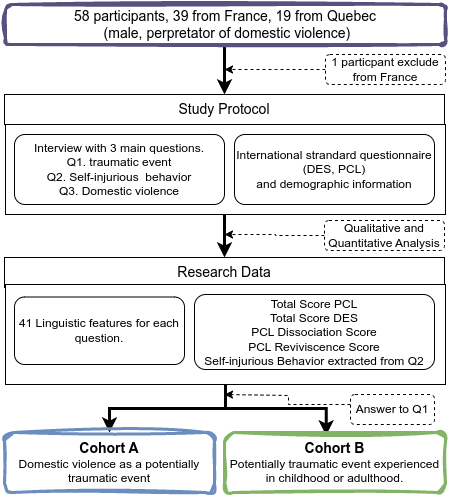

The diagram above was exported from draw.io. Its source (the exported page's mxGraphModel, read from the mxfile embedded in the PNG):
<mxGraphModel dx="1434" dy="870" grid="0" gridSize="10" guides="1" tooltips="1" connect="1" arrows="1" fold="1" page="1" pageScale="1" pageWidth="827" pageHeight="1169" math="0" shadow="0">
  <root>
    <mxCell id="0" />
    <mxCell id="1" parent="0" />
    <mxCell id="J8VajO5EBVzXrj_ir3nt-3" style="edgeStyle=orthogonalEdgeStyle;rounded=0;orthogonalLoop=1;jettySize=auto;html=1;entryX=0.5;entryY=0;entryDx=0;entryDy=0;strokeWidth=3;" parent="1" source="J8VajO5EBVzXrj_ir3nt-1" target="J8VajO5EBVzXrj_ir3nt-2" edge="1">
      <mxGeometry relative="1" as="geometry">
        <Array as="points">
          <mxPoint x="300" y="280" />
          <mxPoint x="300" y="280" />
        </Array>
      </mxGeometry>
    </mxCell>
    <mxCell id="J8VajO5EBVzXrj_ir3nt-1" value="&lt;font style=&quot;font-size: 14px;&quot;&gt;58 participants, 39 from France, 19 from Quebec&lt;br&gt;&amp;nbsp;(male, perpretator of domestic violence)&lt;/font&gt;" style="rounded=1;whiteSpace=wrap;html=1;fillColor=none;strokeColor=#56517e;strokeWidth=3;sketch=1;curveFitting=1;jiggle=2;" parent="1" vertex="1">
      <mxGeometry x="81" y="220" width="440" height="40" as="geometry" />
    </mxCell>
    <mxCell id="J8VajO5EBVzXrj_ir3nt-2" value="&lt;font style=&quot;font-size: 14px;&quot;&gt;Study Protocol&lt;/font&gt;" style="rounded=0;whiteSpace=wrap;html=1;" parent="1" vertex="1">
      <mxGeometry x="80" y="310" width="440" height="30" as="geometry" />
    </mxCell>
    <mxCell id="J8VajO5EBVzXrj_ir3nt-22" style="edgeStyle=orthogonalEdgeStyle;rounded=0;orthogonalLoop=1;jettySize=auto;html=1;dashed=1;" parent="1" source="J8VajO5EBVzXrj_ir3nt-5" edge="1">
      <mxGeometry relative="1" as="geometry">
        <mxPoint x="300" y="285" as="targetPoint" />
      </mxGeometry>
    </mxCell>
    <mxCell id="J8VajO5EBVzXrj_ir3nt-5" value="1 particpant exclude from France" style="rounded=1;whiteSpace=wrap;html=1;dashed=1;" parent="1" vertex="1">
      <mxGeometry x="401" y="270" width="120" height="30" as="geometry" />
    </mxCell>
    <mxCell id="J8VajO5EBVzXrj_ir3nt-10" value="" style="edgeStyle=orthogonalEdgeStyle;rounded=0;orthogonalLoop=1;jettySize=auto;html=1;strokeWidth=3;" parent="1" source="J8VajO5EBVzXrj_ir3nt-6" target="J8VajO5EBVzXrj_ir3nt-9" edge="1">
      <mxGeometry relative="1" as="geometry">
        <Array as="points">
          <mxPoint x="300" y="450" />
          <mxPoint x="300" y="450" />
        </Array>
      </mxGeometry>
    </mxCell>
    <mxCell id="J8VajO5EBVzXrj_ir3nt-6" value="" style="rounded=0;whiteSpace=wrap;html=1;" parent="1" vertex="1">
      <mxGeometry x="81" y="340" width="440" height="90" as="geometry" />
    </mxCell>
    <mxCell id="J8VajO5EBVzXrj_ir3nt-7" value="&lt;div&gt;Interview with 3 main questions.&lt;/div&gt;&lt;div&gt;Q1. traumatic event&lt;/div&gt;&lt;div&gt;Q2. Self-injurious&amp;nbsp;&amp;nbsp;behavior&lt;/div&gt;&lt;div&gt;Q3. Domestic violence&lt;/div&gt;" style="rounded=1;whiteSpace=wrap;html=1;" parent="1" vertex="1">
      <mxGeometry x="90" y="350" width="210" height="70" as="geometry" />
    </mxCell>
    <mxCell id="J8VajO5EBVzXrj_ir3nt-8" value="International strandard questionnaire (DES, PCL)&lt;br&gt;and demographic information" style="rounded=1;whiteSpace=wrap;html=1;" parent="1" vertex="1">
      <mxGeometry x="310" y="350" width="200" height="70" as="geometry" />
    </mxCell>
    <mxCell id="J8VajO5EBVzXrj_ir3nt-9" value="&lt;font style=&quot;font-size: 14px;&quot;&gt;Research Data&lt;/font&gt;" style="rounded=0;whiteSpace=wrap;html=1;" parent="1" vertex="1">
      <mxGeometry x="80" y="473" width="440" height="30" as="geometry" />
    </mxCell>
    <mxCell id="J8VajO5EBVzXrj_ir3nt-23" style="edgeStyle=orthogonalEdgeStyle;rounded=0;orthogonalLoop=1;jettySize=auto;html=1;dashed=1;" parent="1" source="J8VajO5EBVzXrj_ir3nt-11" edge="1">
      <mxGeometry relative="1" as="geometry">
        <mxPoint x="300" y="450" as="targetPoint" />
        <Array as="points">
          <mxPoint x="351" y="451" />
          <mxPoint x="300" y="450" />
        </Array>
      </mxGeometry>
    </mxCell>
    <mxCell id="J8VajO5EBVzXrj_ir3nt-11" value="Qualitative and Quantitative Analysis" style="rounded=1;whiteSpace=wrap;html=1;dashed=1;" parent="1" vertex="1">
      <mxGeometry x="400" y="436" width="120" height="30" as="geometry" />
    </mxCell>
    <mxCell id="J8VajO5EBVzXrj_ir3nt-15" style="edgeStyle=orthogonalEdgeStyle;rounded=0;orthogonalLoop=1;jettySize=auto;html=1;entryX=0.5;entryY=0;entryDx=0;entryDy=0;strokeWidth=3;" parent="1" source="J8VajO5EBVzXrj_ir3nt-12" target="J8VajO5EBVzXrj_ir3nt-13" edge="1">
      <mxGeometry relative="1" as="geometry" />
    </mxCell>
    <mxCell id="J8VajO5EBVzXrj_ir3nt-16" style="edgeStyle=orthogonalEdgeStyle;rounded=0;orthogonalLoop=1;jettySize=auto;html=1;entryX=0.46;entryY=0.05;entryDx=0;entryDy=0;entryPerimeter=0;strokeWidth=3;" parent="1" source="J8VajO5EBVzXrj_ir3nt-12" target="J8VajO5EBVzXrj_ir3nt-14" edge="1">
      <mxGeometry relative="1" as="geometry" />
    </mxCell>
    <mxCell id="J8VajO5EBVzXrj_ir3nt-12" value="&lt;div&gt;&lt;br&gt;&lt;/div&gt;" style="rounded=0;whiteSpace=wrap;html=1;" parent="1" vertex="1">
      <mxGeometry x="81" y="500" width="440" height="100" as="geometry" />
    </mxCell>
    <mxCell id="J8VajO5EBVzXrj_ir3nt-13" value="&lt;b style=&quot;font-size: 14px;&quot;&gt;Cohort A&lt;br&gt;&lt;/b&gt;Domestic violence as a potentially traumatic event" style="rounded=1;whiteSpace=wrap;html=1;fillColor=none;strokeColor=#6c8ebf;strokeWidth=3;sketch=1;curveFitting=1;jiggle=2;" parent="1" vertex="1">
      <mxGeometry x="80" y="648" width="210" height="60" as="geometry" />
    </mxCell>
    <mxCell id="J8VajO5EBVzXrj_ir3nt-14" value="&lt;b style=&quot;font-size: 14px;&quot;&gt;Cohort B&lt;br&gt;&lt;/b&gt;Potentially traumatic event experienced in childhood or adulthood." style="rounded=1;whiteSpace=wrap;html=1;fillColor=none;strokeColor=#82b366;strokeWidth=3;sketch=1;curveFitting=1;jiggle=2;" parent="1" vertex="1">
      <mxGeometry x="300" y="648" width="221" height="60" as="geometry" />
    </mxCell>
    <mxCell id="J8VajO5EBVzXrj_ir3nt-25" style="edgeStyle=orthogonalEdgeStyle;rounded=0;orthogonalLoop=1;jettySize=auto;html=1;dashed=1;" parent="1" source="J8VajO5EBVzXrj_ir3nt-24" edge="1">
      <mxGeometry relative="1" as="geometry">
        <mxPoint x="300" y="610" as="targetPoint" />
        <Array as="points">
          <mxPoint x="364" y="620" />
          <mxPoint x="364" y="611" />
          <mxPoint x="300" y="611" />
        </Array>
      </mxGeometry>
    </mxCell>
    <mxCell id="J8VajO5EBVzXrj_ir3nt-24" value="Answer to Q1" style="rounded=1;whiteSpace=wrap;html=1;dashed=1;" parent="1" vertex="1">
      <mxGeometry x="426" y="610" width="84" height="30" as="geometry" />
    </mxCell>
    <mxCell id="J8VajO5EBVzXrj_ir3nt-26" value="&lt;div style=&quot;border-color: var(--border-color);&quot;&gt;41 Linguistic features for each question.&lt;/div&gt;" style="rounded=1;whiteSpace=wrap;html=1;" parent="1" vertex="1">
      <mxGeometry x="90" y="512.5" width="170" height="67.5" as="geometry" />
    </mxCell>
    <mxCell id="J8VajO5EBVzXrj_ir3nt-28" value="&lt;div style=&quot;border-color: var(--border-color);&quot;&gt;Total Score PCL&lt;br style=&quot;border-color: var(--border-color);&quot;&gt;&lt;/div&gt;&lt;div style=&quot;border-color: var(--border-color);&quot;&gt;Total Score DES&lt;/div&gt;&lt;div style=&quot;border-color: var(--border-color);&quot;&gt;PCL Dissociation Score&lt;/div&gt;&lt;div style=&quot;border-color: var(--border-color);&quot;&gt;PCL Reviviscence Score&lt;/div&gt;&lt;div style=&quot;border-color: var(--border-color);&quot;&gt;Self-injurious Behavior extracted from Q2&lt;/div&gt;" style="rounded=1;whiteSpace=wrap;html=1;" parent="1" vertex="1">
      <mxGeometry x="270" y="510" width="240" height="75" as="geometry" />
    </mxCell>
  </root>
</mxGraphModel>